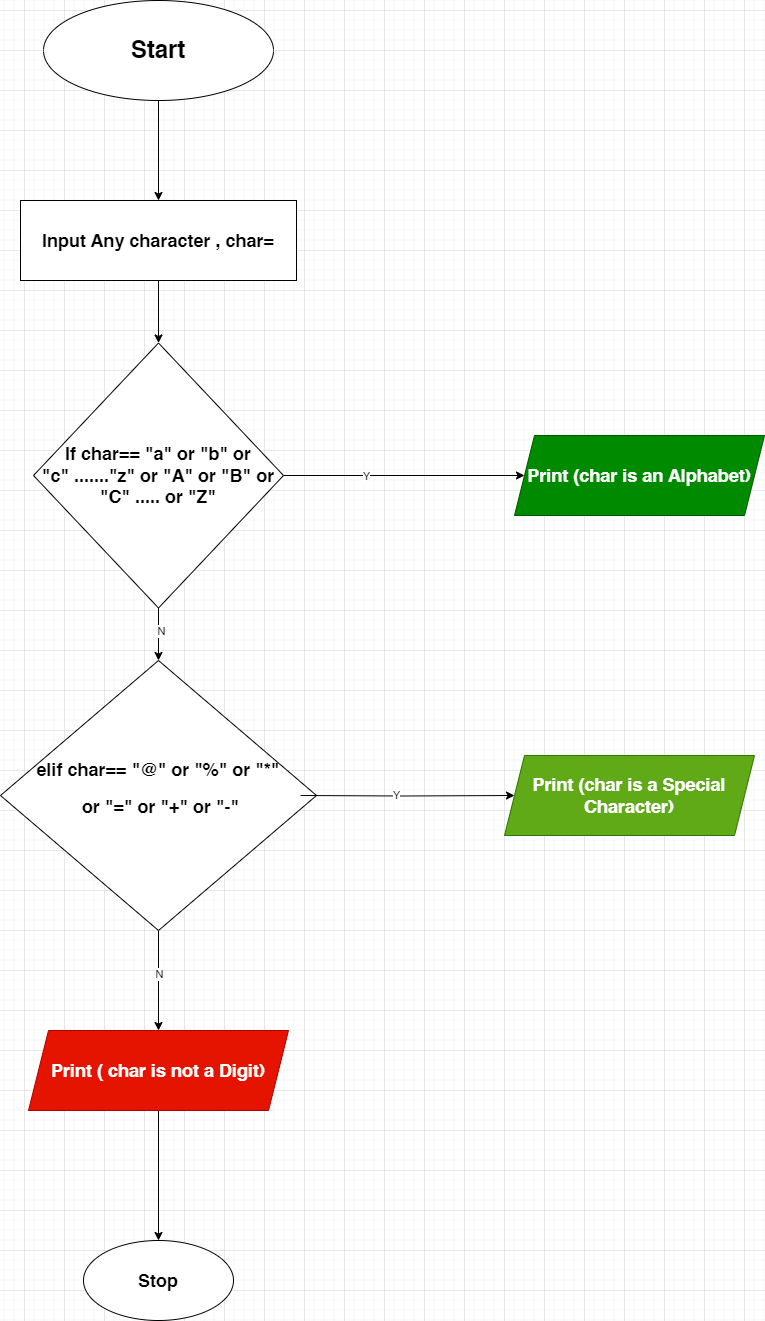

The diagram above was exported from draw.io. Its source (the exported page's mxGraphModel, read from the mxfile embedded in the PNG):
<mxGraphModel dx="1434" dy="786" grid="1" gridSize="10" guides="1" tooltips="1" connect="1" arrows="1" fold="1" page="1" pageScale="1" pageWidth="850" pageHeight="1100" math="0" shadow="0">
  <root>
    <mxCell id="0" />
    <mxCell id="1" parent="0" />
    <mxCell id="t9WPuTdn8lqS0_mOUw7u-1" value="" style="edgeStyle=orthogonalEdgeStyle;rounded=0;orthogonalLoop=1;jettySize=auto;html=1;" parent="1" source="t9WPuTdn8lqS0_mOUw7u-2" target="t9WPuTdn8lqS0_mOUw7u-4" edge="1">
      <mxGeometry relative="1" as="geometry" />
    </mxCell>
    <mxCell id="t9WPuTdn8lqS0_mOUw7u-2" value="&lt;h1&gt;Start&lt;/h1&gt;" style="ellipse;whiteSpace=wrap;html=1;" parent="1" vertex="1">
      <mxGeometry x="299" y="70" width="230" height="100" as="geometry" />
    </mxCell>
    <mxCell id="t9WPuTdn8lqS0_mOUw7u-3" value="" style="edgeStyle=orthogonalEdgeStyle;rounded=0;orthogonalLoop=1;jettySize=auto;html=1;" parent="1" source="t9WPuTdn8lqS0_mOUw7u-4" target="t9WPuTdn8lqS0_mOUw7u-7" edge="1">
      <mxGeometry relative="1" as="geometry" />
    </mxCell>
    <mxCell id="t9WPuTdn8lqS0_mOUw7u-4" value="&lt;h2&gt;Input Any character , char=&lt;/h2&gt;" style="whiteSpace=wrap;html=1;" parent="1" vertex="1">
      <mxGeometry x="276" y="270" width="276" height="80" as="geometry" />
    </mxCell>
    <mxCell id="t9WPuTdn8lqS0_mOUw7u-5" value="" style="edgeStyle=orthogonalEdgeStyle;rounded=0;orthogonalLoop=1;jettySize=auto;html=1;entryX=0;entryY=0.5;entryDx=0;entryDy=0;" parent="1" source="t9WPuTdn8lqS0_mOUw7u-7" target="t9WPuTdn8lqS0_mOUw7u-11" edge="1">
      <mxGeometry relative="1" as="geometry">
        <mxPoint x="702" y="730" as="targetPoint" />
      </mxGeometry>
    </mxCell>
    <mxCell id="hPXfzl7UyQHy0Z-4kU7g-1" value="Y" style="edgeLabel;html=1;align=center;verticalAlign=middle;resizable=0;points=[];" vertex="1" connectable="0" parent="t9WPuTdn8lqS0_mOUw7u-5">
      <mxGeometry x="-0.3195" y="-4" relative="1" as="geometry">
        <mxPoint y="-4" as="offset" />
      </mxGeometry>
    </mxCell>
    <mxCell id="t9WPuTdn8lqS0_mOUw7u-6" value="" style="edgeStyle=orthogonalEdgeStyle;rounded=0;orthogonalLoop=1;jettySize=auto;html=1;" parent="1" source="t9WPuTdn8lqS0_mOUw7u-7" target="t9WPuTdn8lqS0_mOUw7u-13" edge="1">
      <mxGeometry relative="1" as="geometry" />
    </mxCell>
    <mxCell id="hPXfzl7UyQHy0Z-4kU7g-2" value="N" style="edgeLabel;html=1;align=center;verticalAlign=middle;resizable=0;points=[];" vertex="1" connectable="0" parent="t9WPuTdn8lqS0_mOUw7u-6">
      <mxGeometry x="-0.1429" y="2" relative="1" as="geometry">
        <mxPoint y="1" as="offset" />
      </mxGeometry>
    </mxCell>
    <mxCell id="t9WPuTdn8lqS0_mOUw7u-7" value="&lt;h2&gt;If char== &quot;a&quot; or &quot;b&quot; or &lt;br&gt;&quot;c&quot; .......&quot;z&quot; or &quot;A&quot; or &quot;B&quot; or &quot;C&quot;&amp;nbsp;..... or &quot;Z&quot;&lt;/h2&gt;" style="rhombus;whiteSpace=wrap;html=1;" parent="1" vertex="1">
      <mxGeometry x="289" y="412.5" width="250" height="265" as="geometry" />
    </mxCell>
    <mxCell id="t9WPuTdn8lqS0_mOUw7u-8" style="edgeStyle=orthogonalEdgeStyle;rounded=0;orthogonalLoop=1;jettySize=auto;html=1;" parent="1" source="t9WPuTdn8lqS0_mOUw7u-9" target="t9WPuTdn8lqS0_mOUw7u-10" edge="1">
      <mxGeometry relative="1" as="geometry" />
    </mxCell>
    <mxCell id="t9WPuTdn8lqS0_mOUw7u-9" value="&lt;h2&gt;Print ( char is not a Digit)&lt;/h2&gt;" style="shape=parallelogram;perimeter=parallelogramPerimeter;whiteSpace=wrap;html=1;fixedSize=1;fillColor=#e51400;fontColor=#ffffff;strokeColor=#B20000;" parent="1" vertex="1">
      <mxGeometry x="284" y="1100" width="260" height="80" as="geometry" />
    </mxCell>
    <mxCell id="t9WPuTdn8lqS0_mOUw7u-10" value="&lt;h2&gt;Stop&lt;/h2&gt;" style="ellipse;whiteSpace=wrap;html=1;" parent="1" vertex="1">
      <mxGeometry x="339" y="1310" width="150" height="80" as="geometry" />
    </mxCell>
    <mxCell id="t9WPuTdn8lqS0_mOUw7u-11" value="&lt;h2&gt;Print (char is an Alphabet)&lt;/h2&gt;" style="shape=parallelogram;perimeter=parallelogramPerimeter;whiteSpace=wrap;html=1;fixedSize=1;fillColor=#008a00;strokeColor=#005700;fontColor=#ffffff;" parent="1" vertex="1">
      <mxGeometry x="770" y="505" width="250" height="80" as="geometry" />
    </mxCell>
    <mxCell id="t9WPuTdn8lqS0_mOUw7u-12" style="edgeStyle=orthogonalEdgeStyle;rounded=0;orthogonalLoop=1;jettySize=auto;html=1;" parent="1" source="t9WPuTdn8lqS0_mOUw7u-13" target="t9WPuTdn8lqS0_mOUw7u-9" edge="1">
      <mxGeometry relative="1" as="geometry" />
    </mxCell>
    <mxCell id="hPXfzl7UyQHy0Z-4kU7g-4" value="N" style="edgeLabel;html=1;align=center;verticalAlign=middle;resizable=0;points=[];" vertex="1" connectable="0" parent="t9WPuTdn8lqS0_mOUw7u-12">
      <mxGeometry x="-0.14" relative="1" as="geometry">
        <mxPoint as="offset" />
      </mxGeometry>
    </mxCell>
    <mxCell id="t9WPuTdn8lqS0_mOUw7u-13" value="&lt;h2&gt;elif char== &quot;@&quot; or &quot;%&quot; or &quot;*&quot;&lt;/h2&gt;&lt;h2&gt;&amp;nbsp;or &quot;=&quot; or &quot;+&quot; or &quot;-&quot;&lt;/h2&gt;&lt;div&gt;&lt;br&gt;&lt;/div&gt;" style="rhombus;whiteSpace=wrap;html=1;" parent="1" vertex="1">
      <mxGeometry x="256" y="730" width="316" height="270" as="geometry" />
    </mxCell>
    <mxCell id="t9WPuTdn8lqS0_mOUw7u-14" value="" style="edgeStyle=orthogonalEdgeStyle;rounded=0;orthogonalLoop=1;jettySize=auto;html=1;entryX=0;entryY=0.5;entryDx=0;entryDy=0;" parent="1" target="t9WPuTdn8lqS0_mOUw7u-15" edge="1">
      <mxGeometry relative="1" as="geometry">
        <mxPoint x="712" y="1050" as="targetPoint" />
        <mxPoint x="556" y="865" as="sourcePoint" />
      </mxGeometry>
    </mxCell>
    <mxCell id="hPXfzl7UyQHy0Z-4kU7g-3" value="Y" style="edgeLabel;html=1;align=center;verticalAlign=middle;resizable=0;points=[];" vertex="1" connectable="0" parent="t9WPuTdn8lqS0_mOUw7u-14">
      <mxGeometry x="-0.1143" y="1" relative="1" as="geometry">
        <mxPoint as="offset" />
      </mxGeometry>
    </mxCell>
    <mxCell id="t9WPuTdn8lqS0_mOUw7u-15" value="&lt;h2&gt;Print (char is a Special Character)&lt;/h2&gt;" style="shape=parallelogram;perimeter=parallelogramPerimeter;whiteSpace=wrap;html=1;fixedSize=1;fillColor=#60a917;strokeColor=#2D7600;fontColor=#ffffff;" parent="1" vertex="1">
      <mxGeometry x="760" y="825" width="250" height="80" as="geometry" />
    </mxCell>
  </root>
</mxGraphModel>